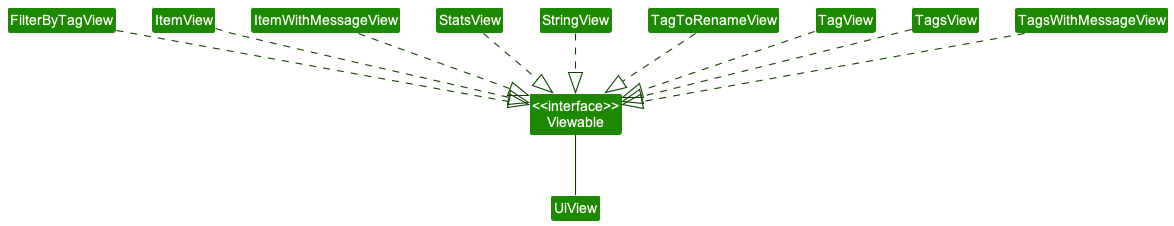

The diagram above was rendered by PlantUML. Its source (embedded in the PNG):
@startuml
!include style.puml
skinparam arrowThickness 1.1
skinparam arrowColor UI_COLOR_T4
skinparam classBackgroundColor UI_COLOR

Class "<<interface>>\nViewable" as Viewable

Class FilterByTagView
Class ItemView
Class ItemWithMessageView
Class StatsView
Class StringView
Class TagToRenameView
Class TagView
Class TagsView
Class TagsWithMessageView

FilterByTagView ..|> Viewable
ItemView ..|> Viewable
ItemWithMessageView ..|> Viewable
StatsView ..|> Viewable
StringView ..|> Viewable
TagToRenameView ..|> Viewable
TagView ..|> Viewable
TagsView ..|> Viewable
TagsWithMessageView ..|> Viewable

Class UiView

Viewable -- UiView

@enduml